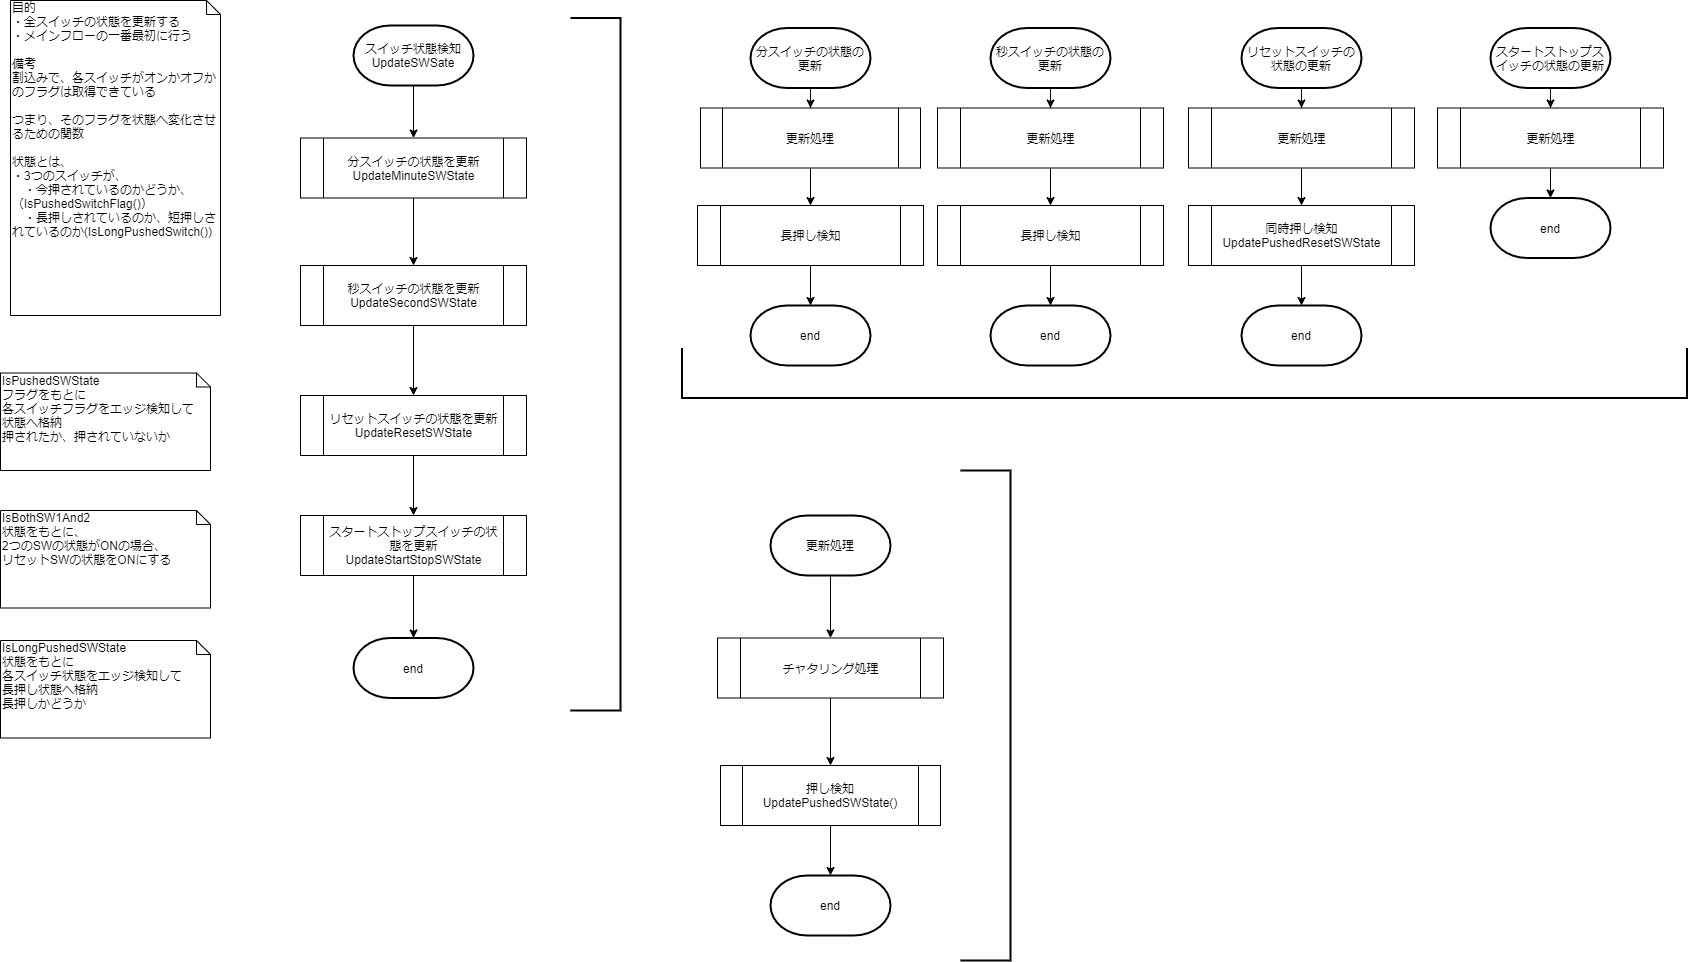

The diagram above was exported from draw.io. Its source (the exported page's mxGraphModel, read from the mxfile embedded in the PNG):
<mxGraphModel dx="2153" dy="806" grid="1" gridSize="10" guides="1" tooltips="1" connect="1" arrows="1" fold="1" page="1" pageScale="1" pageWidth="827" pageHeight="1169" math="0" shadow="0">
  <root>
    <mxCell id="mFC0btUTtA-WuDYdbxuf-0" />
    <mxCell id="mFC0btUTtA-WuDYdbxuf-1" parent="mFC0btUTtA-WuDYdbxuf-0" />
    <mxCell id="FhkjKbIzw2xaXRSsBaya-3" value="目的&lt;br&gt;・全スイッチの状態を更新する&lt;br&gt;・メインフローの一番最初に行う&lt;br&gt;&lt;br&gt;備考&lt;br&gt;割込みで、各スイッチがオンかオフかのフラグは取得できている&lt;br&gt;&lt;br&gt;つまり、そのフラグを状態へ変化させるための関数&lt;br&gt;&lt;br&gt;状態とは、&lt;br&gt;・3つのスイッチが、&lt;br&gt;　・今押されているのかどうか、（IsPushedSwitchFlag()）&lt;br&gt;　・長押しされているのか、短押しされているのか(IsLongPushedSwitch())" style="shape=note;whiteSpace=wrap;html=1;size=14;verticalAlign=top;align=left;spacingTop=-6;" parent="mFC0btUTtA-WuDYdbxuf-1" vertex="1">
      <mxGeometry x="-800" y="25" width="210" height="315" as="geometry" />
    </mxCell>
    <mxCell id="WXSF9s9d3SJe7e1dne82-0" value="IsPushedSWState&lt;br&gt;フラグをもとに&lt;br&gt;各スイッチフラグをエッジ検知して&lt;br&gt;状態へ格納&lt;br&gt;押されたか、押されていないか" style="shape=note;whiteSpace=wrap;html=1;size=14;verticalAlign=top;align=left;spacingTop=-6;" parent="mFC0btUTtA-WuDYdbxuf-1" vertex="1">
      <mxGeometry x="-810" y="397.5" width="210" height="97.5" as="geometry" />
    </mxCell>
    <mxCell id="WXSF9s9d3SJe7e1dne82-2" value="IsBothSW1And2&lt;br&gt;状態をもとに、&lt;br&gt;2つのSWの状態がONの場合、&lt;br&gt;リセットSWの状態をONにする" style="shape=note;whiteSpace=wrap;html=1;size=14;verticalAlign=top;align=left;spacingTop=-6;" parent="mFC0btUTtA-WuDYdbxuf-1" vertex="1">
      <mxGeometry x="-810" y="535" width="210" height="97.5" as="geometry" />
    </mxCell>
    <mxCell id="WXSF9s9d3SJe7e1dne82-4" value="IsLongPushedSWState&lt;br&gt;状態をもとに&lt;br&gt;各スイッチ状態をエッジ検知して&lt;br&gt;長押し状態へ格納&lt;br&gt;長押しかどうか" style="shape=note;whiteSpace=wrap;html=1;size=14;verticalAlign=top;align=left;spacingTop=-6;" parent="mFC0btUTtA-WuDYdbxuf-1" vertex="1">
      <mxGeometry x="-810" y="665" width="210" height="97.5" as="geometry" />
    </mxCell>
    <mxCell id="Sqtv3ldK5YQZO-zs6WB3-0" value="" style="edgeStyle=orthogonalEdgeStyle;rounded=0;orthogonalLoop=1;jettySize=auto;html=1;" parent="mFC0btUTtA-WuDYdbxuf-1" source="Sqtv3ldK5YQZO-zs6WB3-1" target="Sqtv3ldK5YQZO-zs6WB3-3" edge="1">
      <mxGeometry relative="1" as="geometry">
        <mxPoint x="-397" y="140" as="targetPoint" />
      </mxGeometry>
    </mxCell>
    <mxCell id="Sqtv3ldK5YQZO-zs6WB3-1" value="スイッチ状態検知&lt;br&gt;UpdateSWSate" style="strokeWidth=2;html=1;shape=mxgraph.flowchart.terminator;whiteSpace=wrap;" parent="mFC0btUTtA-WuDYdbxuf-1" vertex="1">
      <mxGeometry x="-457" y="50" width="120" height="60" as="geometry" />
    </mxCell>
    <mxCell id="Sqtv3ldK5YQZO-zs6WB3-2" value="" style="edgeStyle=orthogonalEdgeStyle;rounded=0;orthogonalLoop=1;jettySize=auto;html=1;" parent="mFC0btUTtA-WuDYdbxuf-1" source="Sqtv3ldK5YQZO-zs6WB3-3" target="Sqtv3ldK5YQZO-zs6WB3-5" edge="1">
      <mxGeometry relative="1" as="geometry" />
    </mxCell>
    <mxCell id="Sqtv3ldK5YQZO-zs6WB3-3" value="分スイッチの状態を更新&lt;br&gt;UpdateMinuteSWState" style="shape=process;whiteSpace=wrap;html=1;backgroundOutline=1;" parent="mFC0btUTtA-WuDYdbxuf-1" vertex="1">
      <mxGeometry x="-510" y="162.5" width="226" height="60" as="geometry" />
    </mxCell>
    <mxCell id="Sqtv3ldK5YQZO-zs6WB3-4" value="" style="edgeStyle=orthogonalEdgeStyle;rounded=0;orthogonalLoop=1;jettySize=auto;html=1;" parent="mFC0btUTtA-WuDYdbxuf-1" source="Sqtv3ldK5YQZO-zs6WB3-5" target="Sqtv3ldK5YQZO-zs6WB3-7" edge="1">
      <mxGeometry relative="1" as="geometry" />
    </mxCell>
    <mxCell id="Sqtv3ldK5YQZO-zs6WB3-5" value="秒スイッチの状態を更新&lt;br&gt;UpdateSecondSWState" style="shape=process;whiteSpace=wrap;html=1;backgroundOutline=1;" parent="mFC0btUTtA-WuDYdbxuf-1" vertex="1">
      <mxGeometry x="-510" y="290" width="226" height="60" as="geometry" />
    </mxCell>
    <mxCell id="Sqtv3ldK5YQZO-zs6WB3-6" value="" style="edgeStyle=orthogonalEdgeStyle;rounded=0;orthogonalLoop=1;jettySize=auto;html=1;" parent="mFC0btUTtA-WuDYdbxuf-1" source="Sqtv3ldK5YQZO-zs6WB3-7" target="Sqtv3ldK5YQZO-zs6WB3-9" edge="1">
      <mxGeometry relative="1" as="geometry" />
    </mxCell>
    <mxCell id="Sqtv3ldK5YQZO-zs6WB3-7" value="リセットスイッチの状態を更新&lt;br&gt;UpdateResetSWState" style="shape=process;whiteSpace=wrap;html=1;backgroundOutline=1;" parent="mFC0btUTtA-WuDYdbxuf-1" vertex="1">
      <mxGeometry x="-510" y="420" width="226" height="60" as="geometry" />
    </mxCell>
    <mxCell id="Sqtv3ldK5YQZO-zs6WB3-8" value="end" style="strokeWidth=2;html=1;shape=mxgraph.flowchart.terminator;whiteSpace=wrap;" parent="mFC0btUTtA-WuDYdbxuf-1" vertex="1">
      <mxGeometry x="-457" y="662.5" width="120" height="60" as="geometry" />
    </mxCell>
    <mxCell id="r9Kl7Ejcgj_3lNVkvtaN-5" value="" style="edgeStyle=orthogonalEdgeStyle;rounded=0;orthogonalLoop=1;jettySize=auto;html=1;" parent="mFC0btUTtA-WuDYdbxuf-1" source="Sqtv3ldK5YQZO-zs6WB3-9" target="Sqtv3ldK5YQZO-zs6WB3-8" edge="1">
      <mxGeometry relative="1" as="geometry" />
    </mxCell>
    <mxCell id="Sqtv3ldK5YQZO-zs6WB3-9" value="スタートストップスイッチの状態を更新&lt;br&gt;UpdateStartStopSWState" style="shape=process;whiteSpace=wrap;html=1;backgroundOutline=1;" parent="mFC0btUTtA-WuDYdbxuf-1" vertex="1">
      <mxGeometry x="-510" y="540" width="226" height="60" as="geometry" />
    </mxCell>
    <mxCell id="r9Kl7Ejcgj_3lNVkvtaN-3" value="" style="edgeStyle=orthogonalEdgeStyle;rounded=0;orthogonalLoop=1;jettySize=auto;html=1;" parent="mFC0btUTtA-WuDYdbxuf-1" source="Sqtv3ldK5YQZO-zs6WB3-10" target="r9Kl7Ejcgj_3lNVkvtaN-0" edge="1">
      <mxGeometry relative="1" as="geometry" />
    </mxCell>
    <mxCell id="Sqtv3ldK5YQZO-zs6WB3-10" value="分スイッチの状態の更新" style="strokeWidth=2;html=1;shape=mxgraph.flowchart.terminator;whiteSpace=wrap;" parent="mFC0btUTtA-WuDYdbxuf-1" vertex="1">
      <mxGeometry x="-60" y="52.5" width="120" height="60" as="geometry" />
    </mxCell>
    <mxCell id="r9Kl7Ejcgj_3lNVkvtaN-4" value="" style="edgeStyle=orthogonalEdgeStyle;rounded=0;orthogonalLoop=1;jettySize=auto;html=1;entryX=0.5;entryY=0;entryDx=0;entryDy=0;" parent="mFC0btUTtA-WuDYdbxuf-1" source="r9Kl7Ejcgj_3lNVkvtaN-0" target="1_C-siWDdjwpGII3SxPC-3" edge="1">
      <mxGeometry relative="1" as="geometry" />
    </mxCell>
    <mxCell id="r9Kl7Ejcgj_3lNVkvtaN-0" value="更新処理" style="shape=process;whiteSpace=wrap;html=1;backgroundOutline=1;" parent="mFC0btUTtA-WuDYdbxuf-1" vertex="1">
      <mxGeometry x="-110" y="132.5" width="220" height="60" as="geometry" />
    </mxCell>
    <mxCell id="r9Kl7Ejcgj_3lNVkvtaN-2" value="end" style="strokeWidth=2;html=1;shape=mxgraph.flowchart.terminator;whiteSpace=wrap;" parent="mFC0btUTtA-WuDYdbxuf-1" vertex="1">
      <mxGeometry x="-60" y="330" width="120" height="60" as="geometry" />
    </mxCell>
    <mxCell id="r9Kl7Ejcgj_3lNVkvtaN-6" value="" style="edgeStyle=orthogonalEdgeStyle;rounded=0;orthogonalLoop=1;jettySize=auto;html=1;" parent="mFC0btUTtA-WuDYdbxuf-1" source="r9Kl7Ejcgj_3lNVkvtaN-7" target="r9Kl7Ejcgj_3lNVkvtaN-9" edge="1">
      <mxGeometry relative="1" as="geometry" />
    </mxCell>
    <mxCell id="r9Kl7Ejcgj_3lNVkvtaN-7" value="秒スイッチの状態の更新" style="strokeWidth=2;html=1;shape=mxgraph.flowchart.terminator;whiteSpace=wrap;" parent="mFC0btUTtA-WuDYdbxuf-1" vertex="1">
      <mxGeometry x="180" y="52.5" width="120" height="60" as="geometry" />
    </mxCell>
    <mxCell id="r9Kl7Ejcgj_3lNVkvtaN-8" value="" style="edgeStyle=orthogonalEdgeStyle;rounded=0;orthogonalLoop=1;jettySize=auto;html=1;entryX=0.5;entryY=0;entryDx=0;entryDy=0;" parent="mFC0btUTtA-WuDYdbxuf-1" source="r9Kl7Ejcgj_3lNVkvtaN-9" target="1_C-siWDdjwpGII3SxPC-4" edge="1">
      <mxGeometry relative="1" as="geometry" />
    </mxCell>
    <mxCell id="r9Kl7Ejcgj_3lNVkvtaN-9" value="更新処理" style="shape=process;whiteSpace=wrap;html=1;backgroundOutline=1;" parent="mFC0btUTtA-WuDYdbxuf-1" vertex="1">
      <mxGeometry x="127" y="132.5" width="226" height="60" as="geometry" />
    </mxCell>
    <mxCell id="r9Kl7Ejcgj_3lNVkvtaN-10" value="end" style="strokeWidth=2;html=1;shape=mxgraph.flowchart.terminator;whiteSpace=wrap;" parent="mFC0btUTtA-WuDYdbxuf-1" vertex="1">
      <mxGeometry x="180" y="330" width="120" height="60" as="geometry" />
    </mxCell>
    <mxCell id="r9Kl7Ejcgj_3lNVkvtaN-11" value="" style="edgeStyle=orthogonalEdgeStyle;rounded=0;orthogonalLoop=1;jettySize=auto;html=1;" parent="mFC0btUTtA-WuDYdbxuf-1" source="r9Kl7Ejcgj_3lNVkvtaN-12" target="r9Kl7Ejcgj_3lNVkvtaN-14" edge="1">
      <mxGeometry relative="1" as="geometry" />
    </mxCell>
    <mxCell id="r9Kl7Ejcgj_3lNVkvtaN-12" value="リセットスイッチの状態の更新" style="strokeWidth=2;html=1;shape=mxgraph.flowchart.terminator;whiteSpace=wrap;" parent="mFC0btUTtA-WuDYdbxuf-1" vertex="1">
      <mxGeometry x="431" y="52.5" width="120" height="60" as="geometry" />
    </mxCell>
    <mxCell id="1_C-siWDdjwpGII3SxPC-1" value="" style="edgeStyle=orthogonalEdgeStyle;rounded=0;orthogonalLoop=1;jettySize=auto;html=1;exitX=0.5;exitY=1;exitDx=0;exitDy=0;" parent="mFC0btUTtA-WuDYdbxuf-1" source="r9Kl7Ejcgj_3lNVkvtaN-14" target="1_C-siWDdjwpGII3SxPC-0" edge="1">
      <mxGeometry relative="1" as="geometry" />
    </mxCell>
    <mxCell id="r9Kl7Ejcgj_3lNVkvtaN-14" value="更新処理" style="shape=process;whiteSpace=wrap;html=1;backgroundOutline=1;" parent="mFC0btUTtA-WuDYdbxuf-1" vertex="1">
      <mxGeometry x="378" y="132.5" width="226" height="60" as="geometry" />
    </mxCell>
    <mxCell id="r9Kl7Ejcgj_3lNVkvtaN-15" value="end" style="strokeWidth=2;html=1;shape=mxgraph.flowchart.terminator;whiteSpace=wrap;" parent="mFC0btUTtA-WuDYdbxuf-1" vertex="1">
      <mxGeometry x="431" y="330" width="120" height="60" as="geometry" />
    </mxCell>
    <mxCell id="r9Kl7Ejcgj_3lNVkvtaN-16" value="" style="edgeStyle=orthogonalEdgeStyle;rounded=0;orthogonalLoop=1;jettySize=auto;html=1;" parent="mFC0btUTtA-WuDYdbxuf-1" source="r9Kl7Ejcgj_3lNVkvtaN-17" target="r9Kl7Ejcgj_3lNVkvtaN-19" edge="1">
      <mxGeometry relative="1" as="geometry" />
    </mxCell>
    <mxCell id="r9Kl7Ejcgj_3lNVkvtaN-17" value="スタートストップスイッチの状態の更新" style="strokeWidth=2;html=1;shape=mxgraph.flowchart.terminator;whiteSpace=wrap;" parent="mFC0btUTtA-WuDYdbxuf-1" vertex="1">
      <mxGeometry x="680" y="52.5" width="120" height="60" as="geometry" />
    </mxCell>
    <mxCell id="r9Kl7Ejcgj_3lNVkvtaN-18" value="" style="edgeStyle=orthogonalEdgeStyle;rounded=0;orthogonalLoop=1;jettySize=auto;html=1;" parent="mFC0btUTtA-WuDYdbxuf-1" source="r9Kl7Ejcgj_3lNVkvtaN-19" target="r9Kl7Ejcgj_3lNVkvtaN-20" edge="1">
      <mxGeometry relative="1" as="geometry" />
    </mxCell>
    <mxCell id="r9Kl7Ejcgj_3lNVkvtaN-19" value="更新処理" style="shape=process;whiteSpace=wrap;html=1;backgroundOutline=1;" parent="mFC0btUTtA-WuDYdbxuf-1" vertex="1">
      <mxGeometry x="627" y="132.5" width="226" height="60" as="geometry" />
    </mxCell>
    <mxCell id="r9Kl7Ejcgj_3lNVkvtaN-20" value="end" style="strokeWidth=2;html=1;shape=mxgraph.flowchart.terminator;whiteSpace=wrap;" parent="mFC0btUTtA-WuDYdbxuf-1" vertex="1">
      <mxGeometry x="680" y="222.5" width="120" height="60" as="geometry" />
    </mxCell>
    <mxCell id="r9Kl7Ejcgj_3lNVkvtaN-51" value="" style="edgeStyle=orthogonalEdgeStyle;rounded=0;orthogonalLoop=1;jettySize=auto;html=1;exitX=0.5;exitY=1;exitDx=0;exitDy=0;" parent="mFC0btUTtA-WuDYdbxuf-1" source="sqth0KnXTrQx6W3TfhGW-0" target="r9Kl7Ejcgj_3lNVkvtaN-54" edge="1">
      <mxGeometry relative="1" as="geometry">
        <mxPoint x="23" y="740" as="targetPoint" />
      </mxGeometry>
    </mxCell>
    <mxCell id="sqth0KnXTrQx6W3TfhGW-1" value="" style="edgeStyle=orthogonalEdgeStyle;rounded=0;orthogonalLoop=1;jettySize=auto;html=1;" parent="mFC0btUTtA-WuDYdbxuf-1" source="r9Kl7Ejcgj_3lNVkvtaN-52" target="sqth0KnXTrQx6W3TfhGW-0" edge="1">
      <mxGeometry relative="1" as="geometry" />
    </mxCell>
    <mxCell id="r9Kl7Ejcgj_3lNVkvtaN-52" value="更新処理" style="strokeWidth=2;html=1;shape=mxgraph.flowchart.terminator;whiteSpace=wrap;" parent="mFC0btUTtA-WuDYdbxuf-1" vertex="1">
      <mxGeometry x="-40" y="540" width="120" height="60" as="geometry" />
    </mxCell>
    <mxCell id="1_C-siWDdjwpGII3SxPC-7" value="" style="edgeStyle=orthogonalEdgeStyle;rounded=0;orthogonalLoop=1;jettySize=auto;html=1;" parent="mFC0btUTtA-WuDYdbxuf-1" source="r9Kl7Ejcgj_3lNVkvtaN-54" target="r9Kl7Ejcgj_3lNVkvtaN-59" edge="1">
      <mxGeometry relative="1" as="geometry" />
    </mxCell>
    <mxCell id="r9Kl7Ejcgj_3lNVkvtaN-54" value="押し検知&lt;br&gt;UpdatePushedSWState()" style="shape=process;whiteSpace=wrap;html=1;backgroundOutline=1;" parent="mFC0btUTtA-WuDYdbxuf-1" vertex="1">
      <mxGeometry x="-90" y="790" width="220" height="60" as="geometry" />
    </mxCell>
    <mxCell id="r9Kl7Ejcgj_3lNVkvtaN-59" value="end" style="strokeWidth=2;html=1;shape=mxgraph.flowchart.terminator;whiteSpace=wrap;" parent="mFC0btUTtA-WuDYdbxuf-1" vertex="1">
      <mxGeometry x="-40" y="900" width="120" height="60" as="geometry" />
    </mxCell>
    <mxCell id="r9Kl7Ejcgj_3lNVkvtaN-61" value="" style="strokeWidth=2;html=1;shape=mxgraph.flowchart.annotation_1;align=left;pointerEvents=1;rotation=-90;" parent="mFC0btUTtA-WuDYdbxuf-1" vertex="1">
      <mxGeometry x="349" y="-105" width="50" height="1005" as="geometry" />
    </mxCell>
    <mxCell id="jEl_CZynne7NImAEgijA-0" value="" style="strokeWidth=2;html=1;shape=mxgraph.flowchart.annotation_1;align=left;pointerEvents=1;rotation=-180;" parent="mFC0btUTtA-WuDYdbxuf-1" vertex="1">
      <mxGeometry x="-240" y="42.5" width="50" height="692.5" as="geometry" />
    </mxCell>
    <mxCell id="jEl_CZynne7NImAEgijA-1" value="" style="strokeWidth=2;html=1;shape=mxgraph.flowchart.annotation_1;align=left;pointerEvents=1;rotation=-180;" parent="mFC0btUTtA-WuDYdbxuf-1" vertex="1">
      <mxGeometry x="150" y="495" width="50" height="490" as="geometry" />
    </mxCell>
    <mxCell id="sqth0KnXTrQx6W3TfhGW-0" value="チャタリング処理" style="shape=process;whiteSpace=wrap;html=1;backgroundOutline=1;" parent="mFC0btUTtA-WuDYdbxuf-1" vertex="1">
      <mxGeometry x="-93" y="662.5" width="226" height="60" as="geometry" />
    </mxCell>
    <mxCell id="1_C-siWDdjwpGII3SxPC-2" value="" style="edgeStyle=orthogonalEdgeStyle;rounded=0;orthogonalLoop=1;jettySize=auto;html=1;" parent="mFC0btUTtA-WuDYdbxuf-1" source="1_C-siWDdjwpGII3SxPC-0" target="r9Kl7Ejcgj_3lNVkvtaN-15" edge="1">
      <mxGeometry relative="1" as="geometry" />
    </mxCell>
    <mxCell id="1_C-siWDdjwpGII3SxPC-0" value="同時押し検知&lt;br&gt;UpdatePushedResetSWState" style="shape=process;whiteSpace=wrap;html=1;backgroundOutline=1;" parent="mFC0btUTtA-WuDYdbxuf-1" vertex="1">
      <mxGeometry x="378" y="230" width="226" height="60" as="geometry" />
    </mxCell>
    <mxCell id="1_C-siWDdjwpGII3SxPC-5" value="" style="edgeStyle=orthogonalEdgeStyle;rounded=0;orthogonalLoop=1;jettySize=auto;html=1;" parent="mFC0btUTtA-WuDYdbxuf-1" source="1_C-siWDdjwpGII3SxPC-3" target="r9Kl7Ejcgj_3lNVkvtaN-2" edge="1">
      <mxGeometry relative="1" as="geometry" />
    </mxCell>
    <mxCell id="1_C-siWDdjwpGII3SxPC-3" value="長押し検知" style="shape=process;whiteSpace=wrap;html=1;backgroundOutline=1;" parent="mFC0btUTtA-WuDYdbxuf-1" vertex="1">
      <mxGeometry x="-113" y="230" width="226" height="60" as="geometry" />
    </mxCell>
    <mxCell id="1_C-siWDdjwpGII3SxPC-6" value="" style="edgeStyle=orthogonalEdgeStyle;rounded=0;orthogonalLoop=1;jettySize=auto;html=1;" parent="mFC0btUTtA-WuDYdbxuf-1" source="1_C-siWDdjwpGII3SxPC-4" target="r9Kl7Ejcgj_3lNVkvtaN-10" edge="1">
      <mxGeometry relative="1" as="geometry" />
    </mxCell>
    <mxCell id="1_C-siWDdjwpGII3SxPC-4" value="長押し検知" style="shape=process;whiteSpace=wrap;html=1;backgroundOutline=1;" parent="mFC0btUTtA-WuDYdbxuf-1" vertex="1">
      <mxGeometry x="127" y="230" width="226" height="60" as="geometry" />
    </mxCell>
  </root>
</mxGraphModel>